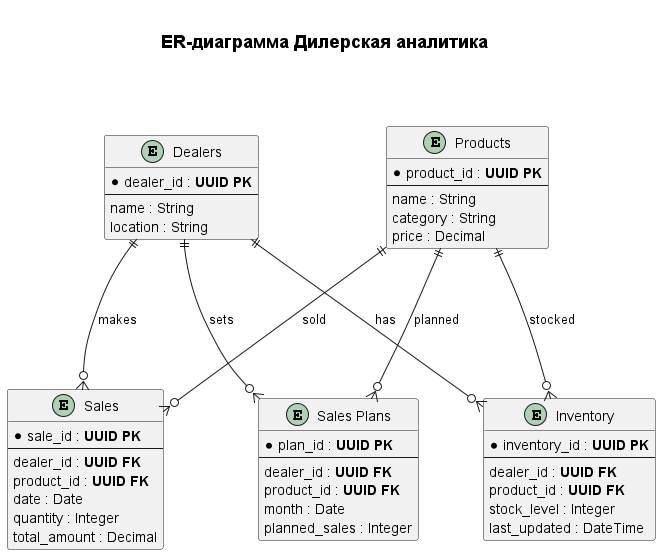

The diagram above was rendered by PlantUML. Its source (embedded in the PNG):
@startuml

title \n= ER-диаграмма Дилерская аналитика\n\n\n

entity "Dealers" as Dealers {
  * dealer_id : **UUID PK**
  ---
  name : String
  location : String
}

entity "Products" as Products {
  * product_id : **UUID PK**
  ---
  name : String
  category : String
  price : Decimal
}

entity "Sales" as Sales {
  * sale_id : **UUID PK**
  ---
  dealer_id : **UUID FK**
  product_id : **UUID FK**
  date : Date
  quantity : Integer
  total_amount : Decimal
}

entity "Inventory" as Inventory {
  * inventory_id : **UUID PK**
  ---
  dealer_id : **UUID FK**
  product_id : **UUID FK**
  stock_level : Integer
  last_updated : DateTime
}

entity "Sales Plans" as SalesPlans {
  * plan_id : **UUID PK**
  ---
  dealer_id : **UUID FK**
  product_id : **UUID FK**
  month : Date
  planned_sales : Integer
}

Dealers ||---o{ Sales : "makes"
Products ||---o{ Sales : "sold"
Dealers ||---o{ Inventory : "has"
Products ||---o{ Inventory : "stocked"
Dealers ||---o{ SalesPlans : "sets"
Products ||---o{ SalesPlans : "planned"

' Display settings
skinparam entity {
    BackgroundColor #E0E0E0
    BorderColor #000000
}
skinparam rectangle {
    BackgroundColor #FFFFFF
}

@enduml